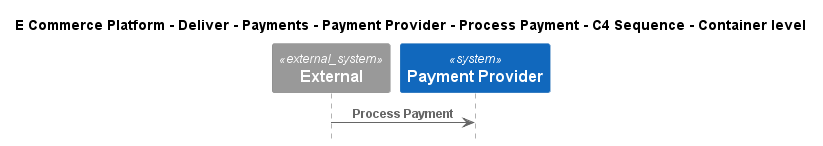

The diagram above was rendered by PlantUML. Its source (embedded in the PNG):
@startuml
!include ..\..\..\..\..\..\..\.c4s\C4_Sequence.puml

title E Commerce Platform - Deliver - Payments - Payment Provider - Process Payment - C4 Sequence - Container level

System_Ext(C4InterFlow.SoftwareSystems.ExternalSystem, "External", "")
System(ECommercePlatform.Deliver.Payments.SoftwareSystems.PaymentProvider, "Payment Provider", "")

Rel(C4InterFlow.SoftwareSystems.ExternalSystem, ECommercePlatform.Deliver.Payments.SoftwareSystems.PaymentProvider, "Process Payment")


@enduml